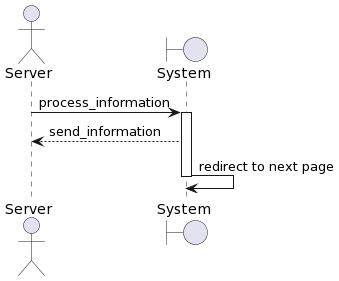

The diagram above was rendered by PlantUML. Its source (embedded in the PNG):
@startuml
actor Server
boundary System as system
Server -> system: process_information
activate system
system --> Server: send_information
system -> system: redirect to next page
deactivate system
@enduml